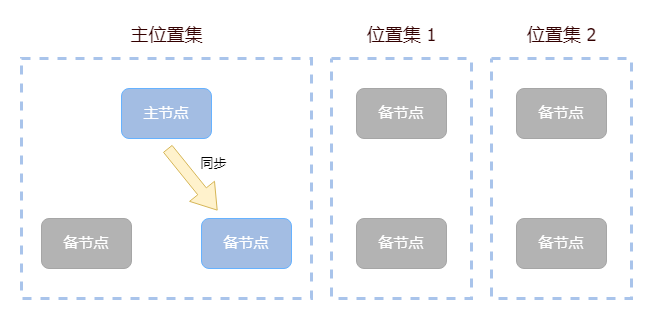

The diagram above was exported from draw.io. Its source (the exported page's mxGraphModel, read from the mxfile embedded in the PNG):
<mxGraphModel dx="1102" dy="985" grid="1" gridSize="10" guides="1" tooltips="1" connect="1" arrows="1" fold="1" page="1" pageScale="1" pageWidth="827" pageHeight="1169" math="0" shadow="0">
  <root>
    <mxCell id="0" />
    <mxCell id="1" parent="0" />
    <mxCell id="sxRfEmaFNxT6P0E4wrl_-1" value="" style="rounded=0;whiteSpace=wrap;html=1;dashed=1;strokeWidth=3;fillColor=none;strokeColor=#A9C4EB;" parent="1" vertex="1">
      <mxGeometry x="44" y="68" width="290" height="240" as="geometry" />
    </mxCell>
    <mxCell id="sxRfEmaFNxT6P0E4wrl_-2" value="&lt;font style=&quot;font-size: 15px&quot; color=&quot;#ffffff&quot;&gt;主节点&lt;/font&gt;" style="rounded=1;whiteSpace=wrap;html=1;fillColor=#A3BDE3;strokeColor=#66B2FF;fontSize=17;" parent="1" vertex="1">
      <mxGeometry x="144" y="98" width="90" height="50" as="geometry" />
    </mxCell>
    <mxCell id="sxRfEmaFNxT6P0E4wrl_-3" value="" style="endArrow=classic;html=1;rounded=0;shape=flexArrow;width=11;endSize=7.71;fillColor=#fff2cc;strokeColor=#d6b656;" parent="1" edge="1">
      <mxGeometry width="50" height="50" relative="1" as="geometry">
        <mxPoint x="190" y="158" as="sourcePoint" />
        <mxPoint x="240" y="220" as="targetPoint" />
      </mxGeometry>
    </mxCell>
    <mxCell id="sxRfEmaFNxT6P0E4wrl_-4" value="&lt;font color=&quot;#330000&quot; face=&quot;tahoma&quot; style=&quot;font-size: 18px&quot;&gt;&lt;span style=&quot;font-size: 18px&quot;&gt;&lt;span style=&quot;font-size: 18px&quot;&gt;主位置集&lt;/span&gt;&lt;/span&gt;&lt;/font&gt;" style="text;html=1;resizable=0;autosize=1;align=center;verticalAlign=middle;points=[];fillColor=none;strokeColor=none;rounded=0;strokeWidth=1;fontSize=18;fontStyle=0" parent="1" vertex="1">
      <mxGeometry x="144" y="30" width="90" height="30" as="geometry" />
    </mxCell>
    <mxCell id="sxRfEmaFNxT6P0E4wrl_-5" value="&lt;font style=&quot;font-size: 15px&quot; color=&quot;#ffffff&quot;&gt;备节点&lt;/font&gt;" style="rounded=1;whiteSpace=wrap;html=1;fillColor=#B3B3B3;strokeColor=#A6A6A6;fontSize=17;" parent="1" vertex="1">
      <mxGeometry x="64" y="228" width="90" height="50" as="geometry" />
    </mxCell>
    <mxCell id="sxRfEmaFNxT6P0E4wrl_-6" value="&lt;font style=&quot;font-size: 15px&quot; color=&quot;#ffffff&quot;&gt;备节点&lt;/font&gt;" style="rounded=1;whiteSpace=wrap;html=1;fillColor=#A3BDE3;strokeColor=#66B2FF;fontSize=17;" parent="1" vertex="1">
      <mxGeometry x="224" y="228" width="90" height="50" as="geometry" />
    </mxCell>
    <mxCell id="sxRfEmaFNxT6P0E4wrl_-7" value="&lt;font color=&quot;#000000&quot; style=&quot;font-size: 13px;&quot;&gt;同步&lt;/font&gt;" style="text;html=1;resizable=0;autosize=1;align=center;verticalAlign=middle;points=[];fillColor=none;strokeColor=none;rounded=0;fontSize=13;fontColor=#FFFFFF;opacity=0;rotation=0;" parent="1" vertex="1">
      <mxGeometry x="216" y="163" width="40" height="20" as="geometry" />
    </mxCell>
    <mxCell id="sxRfEmaFNxT6P0E4wrl_-8" value="" style="rounded=0;whiteSpace=wrap;html=1;dashed=1;strokeWidth=3;fillColor=none;strokeColor=#A9C4EB;" parent="1" vertex="1">
      <mxGeometry x="354" y="68" width="140" height="240" as="geometry" />
    </mxCell>
    <mxCell id="sxRfEmaFNxT6P0E4wrl_-9" value="&lt;font color=&quot;#330000&quot; face=&quot;tahoma&quot; style=&quot;font-size: 18px&quot;&gt;&lt;span style=&quot;font-size: 18px&quot;&gt;&lt;span style=&quot;font-size: 18px&quot;&gt;位置集 1&lt;/span&gt;&lt;/span&gt;&lt;/font&gt;" style="text;html=1;resizable=0;autosize=1;align=center;verticalAlign=middle;points=[];fillColor=none;strokeColor=none;rounded=0;strokeWidth=1;fontSize=18;fontStyle=0" parent="1" vertex="1">
      <mxGeometry x="384" y="30" width="80" height="30" as="geometry" />
    </mxCell>
    <mxCell id="sxRfEmaFNxT6P0E4wrl_-10" value="&lt;font style=&quot;font-size: 15px&quot; color=&quot;#ffffff&quot;&gt;备节点&lt;/font&gt;" style="rounded=1;whiteSpace=wrap;html=1;fillColor=#B3B3B3;strokeColor=#A6A6A6;fontSize=17;" parent="1" vertex="1">
      <mxGeometry x="379" y="228" width="90" height="50" as="geometry" />
    </mxCell>
    <mxCell id="sxRfEmaFNxT6P0E4wrl_-11" value="&lt;font style=&quot;font-size: 15px&quot; color=&quot;#ffffff&quot;&gt;备节点&lt;/font&gt;" style="rounded=1;whiteSpace=wrap;html=1;fillColor=#B3B3B3;strokeColor=#A6A6A6;fontSize=17;" parent="1" vertex="1">
      <mxGeometry x="379" y="98" width="90" height="50" as="geometry" />
    </mxCell>
    <mxCell id="sxRfEmaFNxT6P0E4wrl_-12" value="" style="rounded=0;whiteSpace=wrap;html=1;dashed=1;strokeWidth=3;fillColor=none;strokeColor=#A9C4EB;" parent="1" vertex="1">
      <mxGeometry x="514" y="68" width="140" height="240" as="geometry" />
    </mxCell>
    <mxCell id="sxRfEmaFNxT6P0E4wrl_-13" value="&lt;font color=&quot;#330000&quot; face=&quot;tahoma&quot; style=&quot;font-size: 18px&quot;&gt;&lt;span style=&quot;font-size: 18px&quot;&gt;&lt;span style=&quot;font-size: 18px&quot;&gt;位置集 2&lt;/span&gt;&lt;/span&gt;&lt;/font&gt;" style="text;html=1;resizable=0;autosize=1;align=center;verticalAlign=middle;points=[];fillColor=none;strokeColor=none;rounded=0;strokeWidth=1;fontSize=18;fontStyle=0" parent="1" vertex="1">
      <mxGeometry x="544" y="30" width="80" height="30" as="geometry" />
    </mxCell>
    <mxCell id="sxRfEmaFNxT6P0E4wrl_-14" value="&lt;font style=&quot;font-size: 15px&quot; color=&quot;#ffffff&quot;&gt;备节点&lt;/font&gt;" style="rounded=1;whiteSpace=wrap;html=1;fillColor=#B3B3B3;strokeColor=#A6A6A6;fontSize=17;" parent="1" vertex="1">
      <mxGeometry x="539" y="228" width="90" height="50" as="geometry" />
    </mxCell>
    <mxCell id="sxRfEmaFNxT6P0E4wrl_-15" value="&lt;font style=&quot;font-size: 15px&quot; color=&quot;#ffffff&quot;&gt;备节点&lt;/font&gt;" style="rounded=1;whiteSpace=wrap;html=1;fillColor=#B3B3B3;strokeColor=#A6A6A6;fontSize=17;" parent="1" vertex="1">
      <mxGeometry x="539" y="98" width="90" height="50" as="geometry" />
    </mxCell>
  </root>
</mxGraphModel>